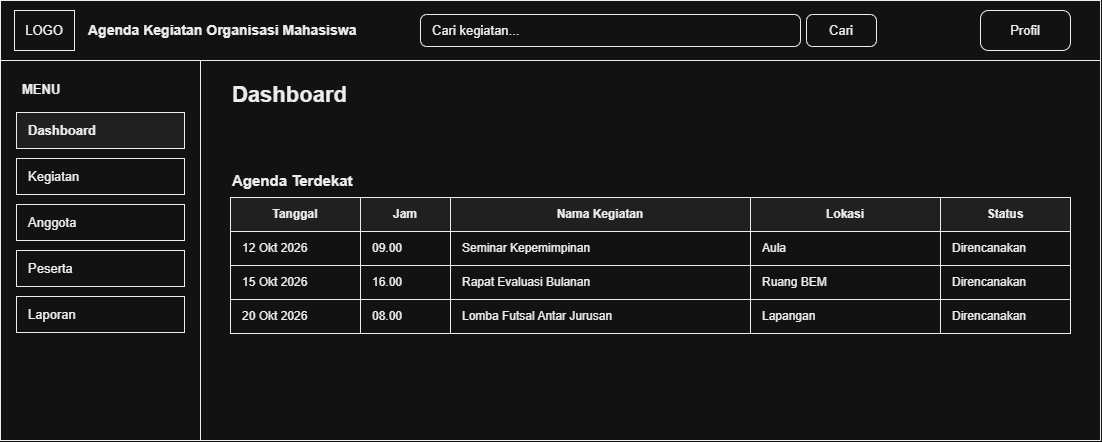

The diagram above was exported from draw.io. Its source (the exported page's mxGraphModel, read from the mxfile embedded in the PNG):
<mxGraphModel dx="1144" dy="624" grid="1" gridSize="10" guides="1" tooltips="1" connect="1" arrows="1" fold="1" page="1" pageScale="1" pageWidth="1100" pageHeight="440" math="0" shadow="0">
  <root>
    <mxCell id="0" />
    <mxCell id="1" parent="0" />
    <mxCell id="p1e1" parent="1" style="rounded=0;whiteSpace=wrap;html=1;fillColor=none;strokeColor=#000000;fontColor=#000000;verticalAlign=middle;fontSize=13;align=center;" value="" vertex="1">
      <mxGeometry height="440" width="1100" as="geometry" />
    </mxCell>
    <mxCell id="p1e2" parent="1" style="rounded=0;whiteSpace=wrap;html=1;fillColor=none;strokeColor=#000000;fontColor=#000000;verticalAlign=middle;fontSize=13;align=center;" value="" vertex="1">
      <mxGeometry height="60" width="1100" as="geometry" />
    </mxCell>
    <mxCell id="p1e3" parent="1" style="rounded=0;whiteSpace=wrap;html=1;fillColor=#FFFFFF;strokeColor=#000000;fontColor=#000000;verticalAlign=middle;fontSize=13;align=center;" value="LOGO" vertex="1">
      <mxGeometry height="40" width="60" x="14" y="10" as="geometry" />
    </mxCell>
    <mxCell id="p1e4" parent="1" style="text;html=1;strokeColor=none;fillColor=none;whiteSpace=wrap;rounded=0;verticalAlign=middle;fontColor=#000000;fontSize=14;align=left;fontStyle=1;" value="Agenda Kegiatan Organisasi Mahasiswa" vertex="1">
      <mxGeometry height="40" width="330" x="86" y="10" as="geometry" />
    </mxCell>
    <mxCell id="p1e5" parent="1" style="rounded=1;arcSize=20;whiteSpace=wrap;html=1;fillColor=#FFFFFF;strokeColor=#000000;fontColor=#000000;verticalAlign=middle;fontSize=13;align=left;spacingLeft=10;" value="Cari kegiatan..." vertex="1">
      <mxGeometry height="32" width="380" x="420" y="14" as="geometry" />
    </mxCell>
    <mxCell id="p1e6" parent="1" style="rounded=1;arcSize=20;whiteSpace=wrap;html=1;fillColor=#FFFFFF;strokeColor=#000000;fontColor=#000000;verticalAlign=middle;fontSize=13;align=center;" value="Cari" vertex="1">
      <mxGeometry height="32" width="70" x="806" y="14" as="geometry" />
    </mxCell>
    <mxCell id="p1e7" parent="1" style="rounded=1;arcSize=20;whiteSpace=wrap;html=1;fillColor=#FFFFFF;strokeColor=#000000;fontColor=#000000;verticalAlign=middle;fontSize=13;align=center;" value="Profil" vertex="1">
      <mxGeometry height="40" width="90" x="980" y="10" as="geometry" />
    </mxCell>
    <mxCell id="p1e8" parent="1" style="rounded=0;whiteSpace=wrap;html=1;fillColor=none;strokeColor=#000000;fontColor=#000000;verticalAlign=middle;fontSize=13;align=center;" value="" vertex="1">
      <mxGeometry height="380" width="200" y="60" as="geometry" />
    </mxCell>
    <mxCell id="p1e9" parent="1" style="text;html=1;strokeColor=none;fillColor=none;whiteSpace=wrap;rounded=0;verticalAlign=middle;fontColor=#000000;fontSize=13;align=left;fontStyle=1;" value="MENU" vertex="1">
      <mxGeometry height="26" width="160" x="20" y="76" as="geometry" />
    </mxCell>
    <mxCell id="p1e10" parent="1" style="rounded=0;whiteSpace=wrap;html=1;fillColor=#EEEEEE;strokeColor=#000000;fontColor=#000000;verticalAlign=middle;fontSize=13;align=left;spacingLeft=10;fontStyle=1;" value="Dashboard" vertex="1">
      <mxGeometry height="36" width="168" x="16" y="112" as="geometry" />
    </mxCell>
    <mxCell id="p1e11" parent="1" style="rounded=0;whiteSpace=wrap;html=1;fillColor=#FFFFFF;strokeColor=#000000;fontColor=#000000;verticalAlign=middle;fontSize=13;align=left;spacingLeft=10;" value="Kegiatan" vertex="1">
      <mxGeometry height="36" width="168" x="16" y="158" as="geometry" />
    </mxCell>
    <mxCell id="p1e12" parent="1" style="rounded=0;whiteSpace=wrap;html=1;fillColor=#FFFFFF;strokeColor=#000000;fontColor=#000000;verticalAlign=middle;fontSize=13;align=left;spacingLeft=10;" value="Anggota" vertex="1">
      <mxGeometry height="36" width="168" x="16" y="204" as="geometry" />
    </mxCell>
    <mxCell id="p1e13" parent="1" style="rounded=0;whiteSpace=wrap;html=1;fillColor=#FFFFFF;strokeColor=#000000;fontColor=#000000;verticalAlign=middle;fontSize=13;align=left;spacingLeft=10;" value="Peserta" vertex="1">
      <mxGeometry height="36" width="168" x="16" y="250" as="geometry" />
    </mxCell>
    <mxCell id="p1e14" parent="1" style="rounded=0;whiteSpace=wrap;html=1;fillColor=#FFFFFF;strokeColor=#000000;fontColor=#000000;verticalAlign=middle;fontSize=13;align=left;spacingLeft=10;" value="Laporan" vertex="1">
      <mxGeometry height="36" width="168" x="16" y="296" as="geometry" />
    </mxCell>
    <mxCell id="p1e15" parent="1" style="text;html=1;strokeColor=none;fillColor=none;whiteSpace=wrap;rounded=0;verticalAlign=middle;fontColor=#000000;fontSize=22;align=left;fontStyle=1;" value="Dashboard" vertex="1">
      <mxGeometry height="38" width="600" x="230" y="76" as="geometry" />
    </mxCell>
    <mxCell id="p1e19" parent="1" style="text;html=1;strokeColor=none;fillColor=none;whiteSpace=wrap;rounded=0;verticalAlign=middle;fontColor=#000000;fontSize=15;align=left;fontStyle=1;" value="Agenda Terdekat" vertex="1">
      <mxGeometry height="26" width="400" x="230" y="167" as="geometry" />
    </mxCell>
    <mxCell id="p1e20" parent="1" style="rounded=0;whiteSpace=wrap;html=1;fillColor=#EEEEEE;strokeColor=#000000;fontColor=#000000;verticalAlign=middle;fontSize=12;align=center;fontStyle=1;" value="Tanggal" vertex="1">
      <mxGeometry height="34" width="130" x="230" y="197" as="geometry" />
    </mxCell>
    <mxCell id="p1e21" parent="1" style="rounded=0;whiteSpace=wrap;html=1;fillColor=#EEEEEE;strokeColor=#000000;fontColor=#000000;verticalAlign=middle;fontSize=12;align=center;fontStyle=1;" value="Jam" vertex="1">
      <mxGeometry height="34" width="90" x="360" y="197" as="geometry" />
    </mxCell>
    <mxCell id="p1e22" parent="1" style="rounded=0;whiteSpace=wrap;html=1;fillColor=#EEEEEE;strokeColor=#000000;fontColor=#000000;verticalAlign=middle;fontSize=12;align=center;fontStyle=1;" value="Nama Kegiatan" vertex="1">
      <mxGeometry height="34" width="300" x="450" y="197" as="geometry" />
    </mxCell>
    <mxCell id="p1e23" parent="1" style="rounded=0;whiteSpace=wrap;html=1;fillColor=#EEEEEE;strokeColor=#000000;fontColor=#000000;verticalAlign=middle;fontSize=12;align=center;fontStyle=1;" value="Lokasi" vertex="1">
      <mxGeometry height="34" width="190" x="750" y="197" as="geometry" />
    </mxCell>
    <mxCell id="p1e24" parent="1" style="rounded=0;whiteSpace=wrap;html=1;fillColor=#EEEEEE;strokeColor=#000000;fontColor=#000000;verticalAlign=middle;fontSize=12;align=center;fontStyle=1;" value="Status" vertex="1">
      <mxGeometry height="34" width="130" x="940" y="197" as="geometry" />
    </mxCell>
    <mxCell id="p1e25" parent="1" style="rounded=0;whiteSpace=wrap;html=1;fillColor=#FFFFFF;strokeColor=#000000;fontColor=#000000;verticalAlign=middle;fontSize=12;align=left;spacingLeft=10;" value="12 Okt 2026" vertex="1">
      <mxGeometry height="34" width="130" x="230" y="231" as="geometry" />
    </mxCell>
    <mxCell id="p1e26" parent="1" style="rounded=0;whiteSpace=wrap;html=1;fillColor=#FFFFFF;strokeColor=#000000;fontColor=#000000;verticalAlign=middle;fontSize=12;align=left;spacingLeft=10;" value="09.00" vertex="1">
      <mxGeometry height="34" width="90" x="360" y="231" as="geometry" />
    </mxCell>
    <mxCell id="p1e27" parent="1" style="rounded=0;whiteSpace=wrap;html=1;fillColor=#FFFFFF;strokeColor=#000000;fontColor=#000000;verticalAlign=middle;fontSize=12;align=left;spacingLeft=10;" value="Seminar Kepemimpinan" vertex="1">
      <mxGeometry height="34" width="300" x="450" y="231" as="geometry" />
    </mxCell>
    <mxCell id="p1e28" parent="1" style="rounded=0;whiteSpace=wrap;html=1;fillColor=#FFFFFF;strokeColor=#000000;fontColor=#000000;verticalAlign=middle;fontSize=12;align=left;spacingLeft=10;" value="Aula" vertex="1">
      <mxGeometry height="34" width="190" x="750" y="231" as="geometry" />
    </mxCell>
    <mxCell id="p1e29" parent="1" style="rounded=0;whiteSpace=wrap;html=1;fillColor=#FFFFFF;strokeColor=#000000;fontColor=#000000;verticalAlign=middle;fontSize=12;align=left;spacingLeft=10;" value="Direncanakan" vertex="1">
      <mxGeometry height="34" width="130" x="940" y="231" as="geometry" />
    </mxCell>
    <mxCell id="p1e30" parent="1" style="rounded=0;whiteSpace=wrap;html=1;fillColor=#FFFFFF;strokeColor=#000000;fontColor=#000000;verticalAlign=middle;fontSize=12;align=left;spacingLeft=10;" value="15 Okt 2026" vertex="1">
      <mxGeometry height="34" width="130" x="230" y="265" as="geometry" />
    </mxCell>
    <mxCell id="p1e31" parent="1" style="rounded=0;whiteSpace=wrap;html=1;fillColor=#FFFFFF;strokeColor=#000000;fontColor=#000000;verticalAlign=middle;fontSize=12;align=left;spacingLeft=10;" value="16.00" vertex="1">
      <mxGeometry height="34" width="90" x="360" y="265" as="geometry" />
    </mxCell>
    <mxCell id="p1e32" parent="1" style="rounded=0;whiteSpace=wrap;html=1;fillColor=#FFFFFF;strokeColor=#000000;fontColor=#000000;verticalAlign=middle;fontSize=12;align=left;spacingLeft=10;" value="Rapat Evaluasi Bulanan" vertex="1">
      <mxGeometry height="34" width="300" x="450" y="265" as="geometry" />
    </mxCell>
    <mxCell id="p1e33" parent="1" style="rounded=0;whiteSpace=wrap;html=1;fillColor=#FFFFFF;strokeColor=#000000;fontColor=#000000;verticalAlign=middle;fontSize=12;align=left;spacingLeft=10;" value="Ruang BEM" vertex="1">
      <mxGeometry height="34" width="190" x="750" y="265" as="geometry" />
    </mxCell>
    <mxCell id="p1e34" parent="1" style="rounded=0;whiteSpace=wrap;html=1;fillColor=#FFFFFF;strokeColor=#000000;fontColor=#000000;verticalAlign=middle;fontSize=12;align=left;spacingLeft=10;" value="Direncanakan" vertex="1">
      <mxGeometry height="34" width="130" x="940" y="265" as="geometry" />
    </mxCell>
    <mxCell id="p1e35" parent="1" style="rounded=0;whiteSpace=wrap;html=1;fillColor=#FFFFFF;strokeColor=#000000;fontColor=#000000;verticalAlign=middle;fontSize=12;align=left;spacingLeft=10;" value="20 Okt 2026" vertex="1">
      <mxGeometry height="34" width="130" x="230" y="299" as="geometry" />
    </mxCell>
    <mxCell id="p1e36" parent="1" style="rounded=0;whiteSpace=wrap;html=1;fillColor=#FFFFFF;strokeColor=#000000;fontColor=#000000;verticalAlign=middle;fontSize=12;align=left;spacingLeft=10;" value="08.00" vertex="1">
      <mxGeometry height="34" width="90" x="360" y="299" as="geometry" />
    </mxCell>
    <mxCell id="p1e37" parent="1" style="rounded=0;whiteSpace=wrap;html=1;fillColor=#FFFFFF;strokeColor=#000000;fontColor=#000000;verticalAlign=middle;fontSize=12;align=left;spacingLeft=10;" value="Lomba Futsal Antar Jurusan" vertex="1">
      <mxGeometry height="34" width="300" x="450" y="299" as="geometry" />
    </mxCell>
    <mxCell id="p1e38" parent="1" style="rounded=0;whiteSpace=wrap;html=1;fillColor=#FFFFFF;strokeColor=#000000;fontColor=#000000;verticalAlign=middle;fontSize=12;align=left;spacingLeft=10;" value="Lapangan" vertex="1">
      <mxGeometry height="34" width="190" x="750" y="299" as="geometry" />
    </mxCell>
    <mxCell id="p1e39" parent="1" style="rounded=0;whiteSpace=wrap;html=1;fillColor=#FFFFFF;strokeColor=#000000;fontColor=#000000;verticalAlign=middle;fontSize=12;align=left;spacingLeft=10;" value="Direncanakan" vertex="1">
      <mxGeometry height="34" width="130" x="940" y="299" as="geometry" />
    </mxCell>
  </root>
</mxGraphModel>